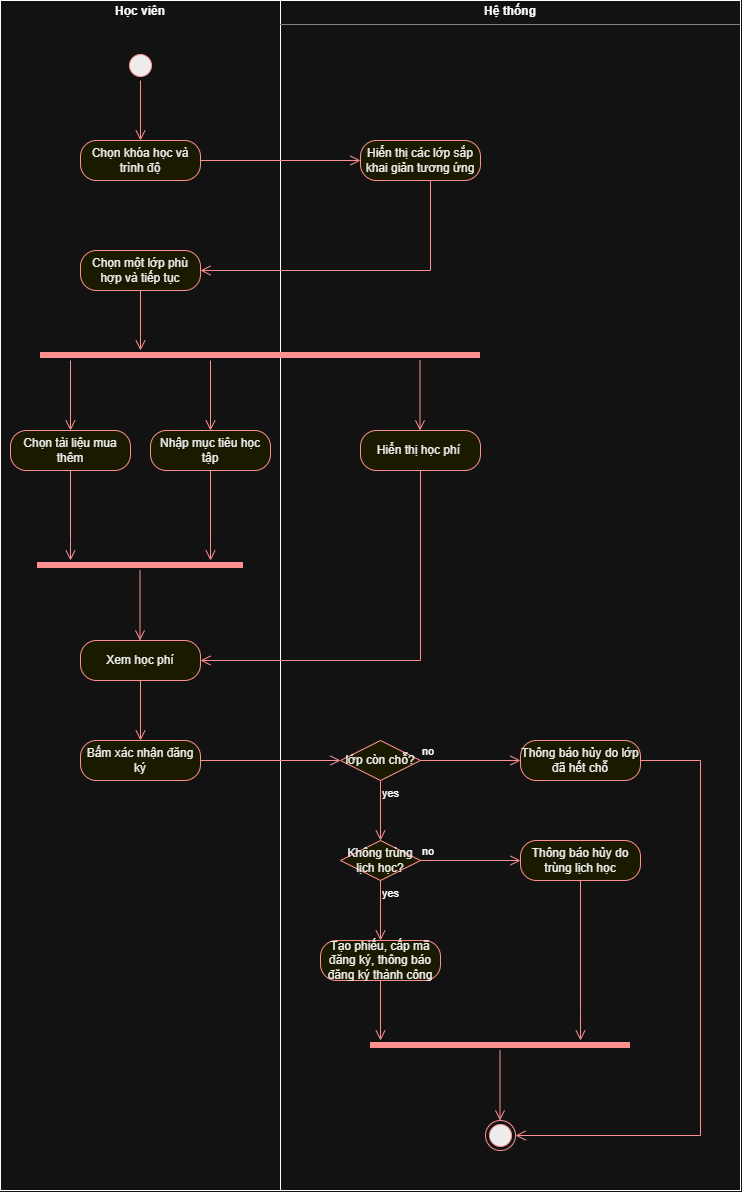

The diagram above was exported from draw.io. Its source (the exported page's mxGraphModel, read from the mxfile embedded in the PNG):
<mxGraphModel dx="1831" dy="1238" grid="1" gridSize="10" guides="1" tooltips="1" connect="1" arrows="1" fold="1" page="1" pageScale="1" pageWidth="827" pageHeight="1169" math="0" shadow="0">
  <root>
    <mxCell id="0" />
    <mxCell id="1" parent="0" />
    <mxCell id="O3CR6R2jBl772QuCis-9-3" parent="1" style="verticalAlign=top;align=left;overflow=fill;html=1;whiteSpace=wrap;" value="&lt;p style=&quot;margin:0px;margin-top:4px;text-align:center;&quot;&gt;&lt;b&gt;Học viên&lt;/b&gt;&lt;/p&gt;" vertex="1">
      <mxGeometry height="1190" width="280" x="160" y="120" as="geometry" />
    </mxCell>
    <mxCell id="O3CR6R2jBl772QuCis-9-5" parent="1" style="verticalAlign=top;align=left;overflow=fill;html=1;whiteSpace=wrap;" value="&lt;p style=&quot;margin:0px;margin-top:4px;text-align:center;&quot;&gt;&lt;b&gt;Hệ thống&lt;/b&gt;&lt;/p&gt;&lt;hr size=&quot;1&quot; style=&quot;border-style:solid;&quot;&gt;&lt;div style=&quot;height:2px;&quot;&gt;&lt;/div&gt;" vertex="1">
      <mxGeometry height="1190" width="460" x="440" y="120" as="geometry" />
    </mxCell>
    <mxCell id="O3CR6R2jBl772QuCis-9-6" parent="1" style="ellipse;html=1;shape=startState;fillColor=#000000;strokeColor=#ff0000;" value="" vertex="1">
      <mxGeometry height="30" width="30" x="285" y="170" as="geometry" />
    </mxCell>
    <mxCell id="O3CR6R2jBl772QuCis-9-7" edge="1" parent="1" source="O3CR6R2jBl772QuCis-9-6" style="edgeStyle=orthogonalEdgeStyle;html=1;verticalAlign=bottom;endArrow=open;endSize=8;strokeColor=#ff0000;rounded=0;" value="">
      <mxGeometry relative="1" as="geometry">
        <mxPoint x="300" y="260" as="targetPoint" />
      </mxGeometry>
    </mxCell>
    <mxCell id="O3CR6R2jBl772QuCis-9-8" parent="1" style="rounded=1;whiteSpace=wrap;html=1;arcSize=40;fontColor=#000000;fillColor=#ffffc0;strokeColor=#ff0000;" value="Chọn khóa học và trình độ" vertex="1">
      <mxGeometry height="40" width="120" x="240" y="260" as="geometry" />
    </mxCell>
    <mxCell id="O3CR6R2jBl772QuCis-9-9" edge="1" parent="1" source="O3CR6R2jBl772QuCis-9-8" style="edgeStyle=orthogonalEdgeStyle;html=1;verticalAlign=bottom;endArrow=open;endSize=8;strokeColor=#ff0000;rounded=0;" target="O3CR6R2jBl772QuCis-9-10" value="">
      <mxGeometry relative="1" as="geometry">
        <mxPoint x="300" y="360" as="targetPoint" />
      </mxGeometry>
    </mxCell>
    <mxCell id="O3CR6R2jBl772QuCis-9-10" parent="1" style="rounded=1;whiteSpace=wrap;html=1;arcSize=40;fontColor=#000000;fillColor=#ffffc0;strokeColor=#ff0000;" value="Hiển thị các lớp sắp khai giản tương ứng" vertex="1">
      <mxGeometry height="40" width="120" x="520" y="260" as="geometry" />
    </mxCell>
    <mxCell id="O3CR6R2jBl772QuCis-9-11" edge="1" parent="1" source="O3CR6R2jBl772QuCis-9-10" style="edgeStyle=orthogonalEdgeStyle;html=1;verticalAlign=bottom;endArrow=open;endSize=8;strokeColor=#ff0000;rounded=0;entryX=1;entryY=0.5;entryDx=0;entryDy=0;" target="O3CR6R2jBl772QuCis-9-12" value="">
      <mxGeometry relative="1" as="geometry">
        <Array as="points">
          <mxPoint x="590" y="390" />
        </Array>
        <mxPoint x="580" y="360" as="targetPoint" />
      </mxGeometry>
    </mxCell>
    <mxCell id="O3CR6R2jBl772QuCis-9-12" parent="1" style="rounded=1;whiteSpace=wrap;html=1;arcSize=40;fontColor=#000000;fillColor=#ffffc0;strokeColor=#ff0000;" value="Chọn một lớp phù hợp và tiếp tục" vertex="1">
      <mxGeometry height="40" width="120" x="240" y="370" as="geometry" />
    </mxCell>
    <mxCell id="O3CR6R2jBl772QuCis-9-13" edge="1" parent="1" source="O3CR6R2jBl772QuCis-9-12" style="edgeStyle=orthogonalEdgeStyle;html=1;verticalAlign=bottom;endArrow=open;endSize=8;strokeColor=#ff0000;rounded=0;" value="">
      <mxGeometry relative="1" as="geometry">
        <mxPoint x="300" y="470" as="targetPoint" />
      </mxGeometry>
    </mxCell>
    <mxCell id="O3CR6R2jBl772QuCis-9-14" parent="1" style="shape=line;html=1;strokeWidth=6;strokeColor=#ff0000;" value="" vertex="1">
      <mxGeometry height="10" width="440" x="200" y="470" as="geometry" />
    </mxCell>
    <mxCell id="O3CR6R2jBl772QuCis-9-17" edge="1" parent="1" style="edgeStyle=orthogonalEdgeStyle;html=1;verticalAlign=bottom;endArrow=open;endSize=8;strokeColor=#ff0000;rounded=0;" value="">
      <mxGeometry relative="1" as="geometry">
        <mxPoint x="230" y="480" as="sourcePoint" />
        <mxPoint x="230" y="550" as="targetPoint" />
      </mxGeometry>
    </mxCell>
    <mxCell id="O3CR6R2jBl772QuCis-9-18" edge="1" parent="1" style="edgeStyle=orthogonalEdgeStyle;html=1;verticalAlign=bottom;endArrow=open;endSize=8;strokeColor=#ff0000;rounded=0;" value="">
      <mxGeometry relative="1" as="geometry">
        <mxPoint x="370" y="480" as="sourcePoint" />
        <mxPoint x="370" y="550" as="targetPoint" />
      </mxGeometry>
    </mxCell>
    <mxCell id="O3CR6R2jBl772QuCis-9-19" parent="1" style="rounded=1;whiteSpace=wrap;html=1;arcSize=40;fontColor=#000000;fillColor=#ffffc0;strokeColor=#ff0000;" value="Chọn tài liệu mua thêm" vertex="1">
      <mxGeometry height="40" width="120" x="170" y="550" as="geometry" />
    </mxCell>
    <mxCell id="O3CR6R2jBl772QuCis-9-20" edge="1" parent="1" source="O3CR6R2jBl772QuCis-9-19" style="edgeStyle=orthogonalEdgeStyle;html=1;verticalAlign=bottom;endArrow=open;endSize=8;strokeColor=#ff0000;rounded=0;" target="O3CR6R2jBl772QuCis-9-26" value="">
      <mxGeometry relative="1" x="-0.3333" as="geometry">
        <Array as="points">
          <mxPoint x="230" y="660" />
          <mxPoint x="230" y="660" />
        </Array>
        <mxPoint x="230" y="650" as="targetPoint" />
      </mxGeometry>
    </mxCell>
    <mxCell id="O3CR6R2jBl772QuCis-9-21" parent="1" style="rounded=1;whiteSpace=wrap;html=1;arcSize=40;fontColor=#000000;fillColor=#ffffc0;strokeColor=#ff0000;" value="Nhập mục tiêu học tập" vertex="1">
      <mxGeometry height="40" width="120" x="310" y="550" as="geometry" />
    </mxCell>
    <mxCell id="O3CR6R2jBl772QuCis-9-22" edge="1" parent="1" source="O3CR6R2jBl772QuCis-9-21" style="edgeStyle=orthogonalEdgeStyle;html=1;verticalAlign=bottom;endArrow=open;endSize=8;strokeColor=#ff0000;rounded=0;" target="O3CR6R2jBl772QuCis-9-26" value="">
      <mxGeometry relative="1" x="-0.3333" as="geometry">
        <Array as="points">
          <mxPoint x="370" y="660" />
          <mxPoint x="370" y="660" />
        </Array>
        <mxPoint x="370" y="650" as="targetPoint" />
      </mxGeometry>
    </mxCell>
    <mxCell id="O3CR6R2jBl772QuCis-9-23" edge="1" parent="1" style="edgeStyle=orthogonalEdgeStyle;html=1;verticalAlign=bottom;endArrow=open;endSize=8;strokeColor=#ff0000;rounded=0;" value="">
      <mxGeometry relative="1" as="geometry">
        <mxPoint x="579.5" y="480" as="sourcePoint" />
        <mxPoint x="579.5" y="550" as="targetPoint" />
      </mxGeometry>
    </mxCell>
    <mxCell id="O3CR6R2jBl772QuCis-9-24" parent="1" style="rounded=1;whiteSpace=wrap;html=1;arcSize=40;fontColor=#000000;fillColor=#ffffc0;strokeColor=#ff0000;" value="Hiển thị học phí&amp;nbsp;" vertex="1">
      <mxGeometry height="40" width="120" x="520" y="550" as="geometry" />
    </mxCell>
    <mxCell id="O3CR6R2jBl772QuCis-9-25" edge="1" parent="1" source="O3CR6R2jBl772QuCis-9-24" style="edgeStyle=orthogonalEdgeStyle;html=1;verticalAlign=bottom;endArrow=open;endSize=8;strokeColor=#ff0000;rounded=0;entryX=1;entryY=0.5;entryDx=0;entryDy=0;" target="O3CR6R2jBl772QuCis-9-32" value="">
      <mxGeometry relative="1" as="geometry">
        <Array as="points">
          <mxPoint x="580" y="780" />
        </Array>
        <mxPoint x="580" y="650" as="targetPoint" />
      </mxGeometry>
    </mxCell>
    <mxCell id="O3CR6R2jBl772QuCis-9-26" parent="1" style="shape=line;html=1;strokeWidth=6;strokeColor=#ff0000;" value="" vertex="1">
      <mxGeometry height="10" width="206" x="197" y="680" as="geometry" />
    </mxCell>
    <mxCell id="O3CR6R2jBl772QuCis-9-28" edge="1" parent="1" style="edgeStyle=orthogonalEdgeStyle;html=1;verticalAlign=bottom;endArrow=open;endSize=8;strokeColor=#ff0000;rounded=0;" value="">
      <mxGeometry relative="1" as="geometry">
        <mxPoint x="299.5" y="690" as="sourcePoint" />
        <mxPoint x="299.5" y="760" as="targetPoint" />
      </mxGeometry>
    </mxCell>
    <mxCell id="O3CR6R2jBl772QuCis-9-32" parent="1" style="rounded=1;whiteSpace=wrap;html=1;arcSize=40;fontColor=#000000;fillColor=#ffffc0;strokeColor=#ff0000;" value="Xem học phí" vertex="1">
      <mxGeometry height="40" width="120" x="240" y="760" as="geometry" />
    </mxCell>
    <mxCell id="O3CR6R2jBl772QuCis-9-33" edge="1" parent="1" source="O3CR6R2jBl772QuCis-9-32" style="edgeStyle=orthogonalEdgeStyle;html=1;verticalAlign=bottom;endArrow=open;endSize=8;strokeColor=#ff0000;rounded=0;" value="">
      <mxGeometry relative="1" as="geometry">
        <mxPoint x="300" y="860" as="targetPoint" />
      </mxGeometry>
    </mxCell>
    <mxCell id="O3CR6R2jBl772QuCis-9-34" parent="1" style="rounded=1;whiteSpace=wrap;html=1;arcSize=40;fontColor=#000000;fillColor=#ffffc0;strokeColor=#ff0000;" value="Bấm xác nhận đăng ký" vertex="1">
      <mxGeometry height="40" width="120" x="240" y="860" as="geometry" />
    </mxCell>
    <mxCell id="O3CR6R2jBl772QuCis-9-35" edge="1" parent="1" source="O3CR6R2jBl772QuCis-9-34" style="edgeStyle=orthogonalEdgeStyle;html=1;verticalAlign=bottom;endArrow=open;endSize=8;strokeColor=#ff0000;rounded=0;entryX=0;entryY=0.5;entryDx=0;entryDy=0;" target="O3CR6R2jBl772QuCis-9-36" value="">
      <mxGeometry relative="1" as="geometry">
        <mxPoint x="300" y="960" as="targetPoint" />
      </mxGeometry>
    </mxCell>
    <mxCell id="O3CR6R2jBl772QuCis-9-36" parent="1" style="rhombus;whiteSpace=wrap;html=1;fontColor=#000000;fillColor=#ffffc0;strokeColor=#ff0000;" value="lớp còn chỗ?" vertex="1">
      <mxGeometry height="40" width="80" x="500" y="860" as="geometry" />
    </mxCell>
    <mxCell id="O3CR6R2jBl772QuCis-9-37" edge="1" parent="1" source="O3CR6R2jBl772QuCis-9-36" style="edgeStyle=orthogonalEdgeStyle;html=1;align=left;verticalAlign=bottom;endArrow=open;endSize=8;strokeColor=#ff0000;rounded=0;" value="no">
      <mxGeometry relative="1" x="-1" as="geometry">
        <mxPoint x="680" y="880" as="targetPoint" />
      </mxGeometry>
    </mxCell>
    <mxCell id="O3CR6R2jBl772QuCis-9-38" edge="1" parent="1" source="O3CR6R2jBl772QuCis-9-36" style="edgeStyle=orthogonalEdgeStyle;html=1;align=left;verticalAlign=top;endArrow=open;endSize=8;strokeColor=#ff0000;rounded=0;" value="yes">
      <mxGeometry relative="1" x="-1" as="geometry">
        <mxPoint x="540" y="960" as="targetPoint" />
      </mxGeometry>
    </mxCell>
    <mxCell id="O3CR6R2jBl772QuCis-9-39" parent="1" style="rhombus;whiteSpace=wrap;html=1;fontColor=#000000;fillColor=#ffffc0;strokeColor=#ff0000;" value="Không trùng lịch học?" vertex="1">
      <mxGeometry height="40" width="80" x="500" y="960" as="geometry" />
    </mxCell>
    <mxCell id="O3CR6R2jBl772QuCis-9-40" edge="1" parent="1" source="O3CR6R2jBl772QuCis-9-39" style="edgeStyle=orthogonalEdgeStyle;html=1;align=left;verticalAlign=bottom;endArrow=open;endSize=8;strokeColor=#ff0000;rounded=0;" value="no">
      <mxGeometry relative="1" x="-1" as="geometry">
        <mxPoint x="680" y="980" as="targetPoint" />
      </mxGeometry>
    </mxCell>
    <mxCell id="O3CR6R2jBl772QuCis-9-41" edge="1" parent="1" source="O3CR6R2jBl772QuCis-9-39" style="edgeStyle=orthogonalEdgeStyle;html=1;align=left;verticalAlign=top;endArrow=open;endSize=8;strokeColor=#ff0000;rounded=0;" value="yes">
      <mxGeometry relative="1" x="-1" as="geometry">
        <mxPoint x="540" y="1060" as="targetPoint" />
      </mxGeometry>
    </mxCell>
    <mxCell id="O3CR6R2jBl772QuCis-9-42" parent="1" style="rounded=1;whiteSpace=wrap;html=1;arcSize=40;fontColor=#000000;fillColor=#ffffc0;strokeColor=#ff0000;" value="Thông báo hủy do lớp đã hết chỗ" vertex="1">
      <mxGeometry height="40" width="120" x="680" y="860" as="geometry" />
    </mxCell>
    <mxCell id="O3CR6R2jBl772QuCis-9-43" edge="1" parent="1" source="O3CR6R2jBl772QuCis-9-42" style="edgeStyle=orthogonalEdgeStyle;html=1;verticalAlign=bottom;endArrow=open;endSize=8;strokeColor=#ff0000;rounded=0;entryX=1;entryY=0.5;entryDx=0;entryDy=0;" target="O3CR6R2jBl772QuCis-9-52" value="">
      <mxGeometry relative="1" x="-0.4605" as="geometry">
        <Array as="points">
          <mxPoint x="860" y="880" />
          <mxPoint x="860" y="1255" />
        </Array>
        <mxPoint x="740" y="960" as="targetPoint" />
      </mxGeometry>
    </mxCell>
    <mxCell id="O3CR6R2jBl772QuCis-9-44" parent="1" style="rounded=1;whiteSpace=wrap;html=1;arcSize=40;fontColor=#000000;fillColor=#ffffc0;strokeColor=#ff0000;" value="Thông báo hủy do trùng lịch học" vertex="1">
      <mxGeometry height="40" width="120" x="680" y="960" as="geometry" />
    </mxCell>
    <mxCell id="O3CR6R2jBl772QuCis-9-45" edge="1" parent="1" source="O3CR6R2jBl772QuCis-9-44" style="edgeStyle=orthogonalEdgeStyle;html=1;verticalAlign=bottom;endArrow=open;endSize=8;strokeColor=#ff0000;rounded=0;" target="O3CR6R2jBl772QuCis-9-49" value="">
      <mxGeometry relative="1" x="-0.625" as="geometry">
        <Array as="points">
          <mxPoint x="740" y="1130" />
          <mxPoint x="740" y="1130" />
        </Array>
        <mxPoint x="740" y="1060" as="targetPoint" />
      </mxGeometry>
    </mxCell>
    <mxCell id="O3CR6R2jBl772QuCis-9-46" parent="1" style="rounded=1;whiteSpace=wrap;html=1;arcSize=40;fontColor=#000000;fillColor=#ffffc0;strokeColor=#ff0000;" value="Tạo phiếu, cấp mã đăng ký, thông báo đăng ký thành công" vertex="1">
      <mxGeometry height="40" width="120" x="480" y="1060" as="geometry" />
    </mxCell>
    <mxCell id="O3CR6R2jBl772QuCis-9-47" edge="1" parent="1" source="O3CR6R2jBl772QuCis-9-46" style="edgeStyle=orthogonalEdgeStyle;html=1;verticalAlign=bottom;endArrow=open;endSize=8;strokeColor=#ff0000;rounded=0;" value="">
      <mxGeometry relative="1" as="geometry">
        <mxPoint x="540" y="1160" as="targetPoint" />
      </mxGeometry>
    </mxCell>
    <mxCell id="O3CR6R2jBl772QuCis-9-49" parent="1" style="shape=line;html=1;strokeWidth=6;strokeColor=#ff0000;" value="" vertex="1">
      <mxGeometry height="10" width="260" x="530" y="1160" as="geometry" />
    </mxCell>
    <mxCell id="O3CR6R2jBl772QuCis-9-51" edge="1" parent="1" style="edgeStyle=orthogonalEdgeStyle;html=1;verticalAlign=bottom;endArrow=open;endSize=8;strokeColor=#ff0000;rounded=0;" value="">
      <mxGeometry relative="1" as="geometry">
        <mxPoint x="659.5" y="1170" as="sourcePoint" />
        <mxPoint x="659.5" y="1240" as="targetPoint" />
      </mxGeometry>
    </mxCell>
    <mxCell id="O3CR6R2jBl772QuCis-9-52" parent="1" style="ellipse;html=1;shape=endState;fillColor=#000000;strokeColor=#ff0000;" value="" vertex="1">
      <mxGeometry height="30" width="30" x="645" y="1240" as="geometry" />
    </mxCell>
  </root>
</mxGraphModel>